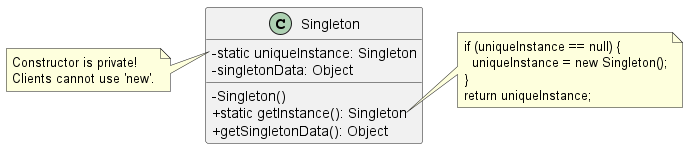

The diagram above was rendered by PlantUML. Its source (embedded in the PNG):
@startuml
skinparam classAttributeIconSize 0
skinparam maxMessageSize 150

class Singleton {
  - static uniqueInstance: Singleton
  - singletonData: Object
  
  - Singleton()
  + static getInstance(): Singleton
  + getSingletonData(): Object
}

note right of Singleton::getInstance
  if (uniqueInstance == null) {
    uniqueInstance = new Singleton();
  }
  return uniqueInstance;
end note

note left of Singleton::Singleton
  Constructor is private!
  Clients cannot use 'new'.
end note
@enduml